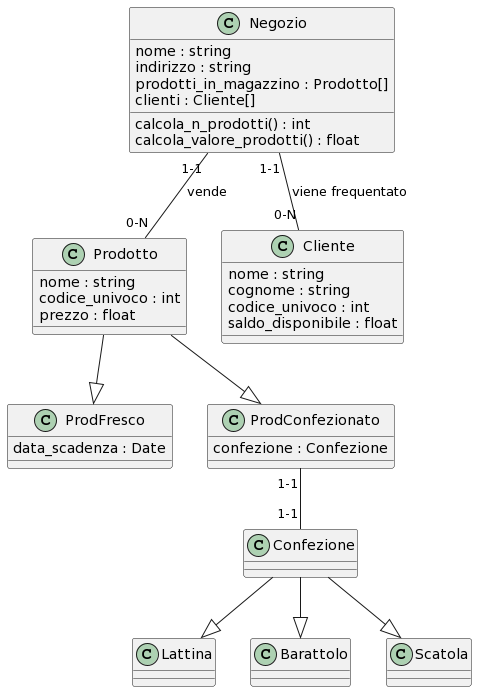

The diagram above was rendered by PlantUML. Its source (embedded in the PNG):
@startuml
class Negozio{
nome : string
indirizzo : string
prodotti_in_magazzino : Prodotto[]
clienti : Cliente[]
calcola_n_prodotti() : int
calcola_valore_prodotti() : float
}

class Prodotto{
nome : string
codice_univoco : int
prezzo : float
'quantita_disponibile : int
}

class Cliente{
nome : string
cognome : string
codice_univoco : int
saldo_disponibile : float
}

class ProdFresco{
data_scadenza : Date
}

class ProdConfezionato{
confezione : Confezione
}

class Confezione{
}

class Lattina{
}

class Barattolo{
}

class Scatola{
}

Negozio "1-1"--"0-N" Cliente : viene frequentato
Negozio "1-1"--"0-N" Prodotto : vende
Prodotto --|> ProdFresco
Prodotto --|> ProdConfezionato
ProdConfezionato "1-1"--"1-1" Confezione
Confezione --|> Barattolo
Confezione --|> Scatola
Confezione --|> Lattina
@enduml